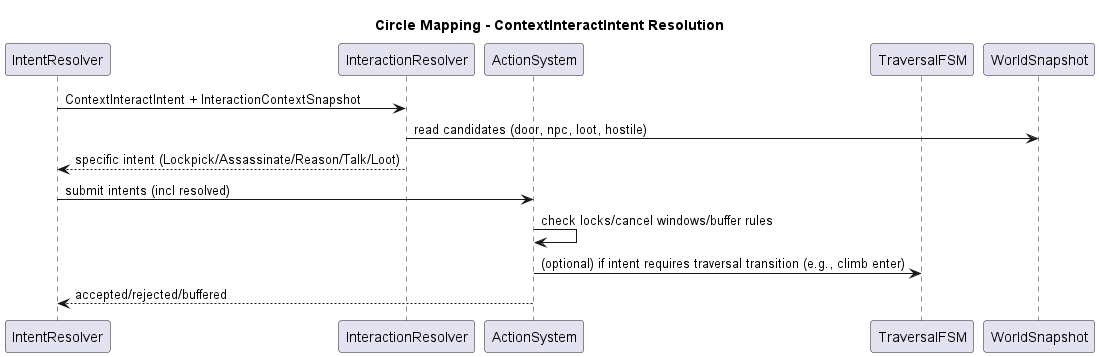

The diagram above was rendered by PlantUML. Its source (embedded in the PNG):
@startuml
title Circle Mapping - ContextInteractIntent Resolution

participant IntentResolver as IR
participant InteractionResolver as IX
participant ActionSystem as AS
participant TraversalFSM as TR
participant WorldSnapshot as WS

IR -> IX : ContextInteractIntent + InteractionContextSnapshot
IX -> WS : read candidates (door, npc, loot, hostile)
IX --> IR : specific intent (Lockpick/Assassinate/Reason/Talk/Loot)

IR -> AS : submit intents (incl resolved)
AS -> AS : check locks/cancel windows/buffer rules
AS -> TR : (optional) if intent requires traversal transition (e.g., climb enter)
AS --> IR : accepted/rejected/buffered
@enduml